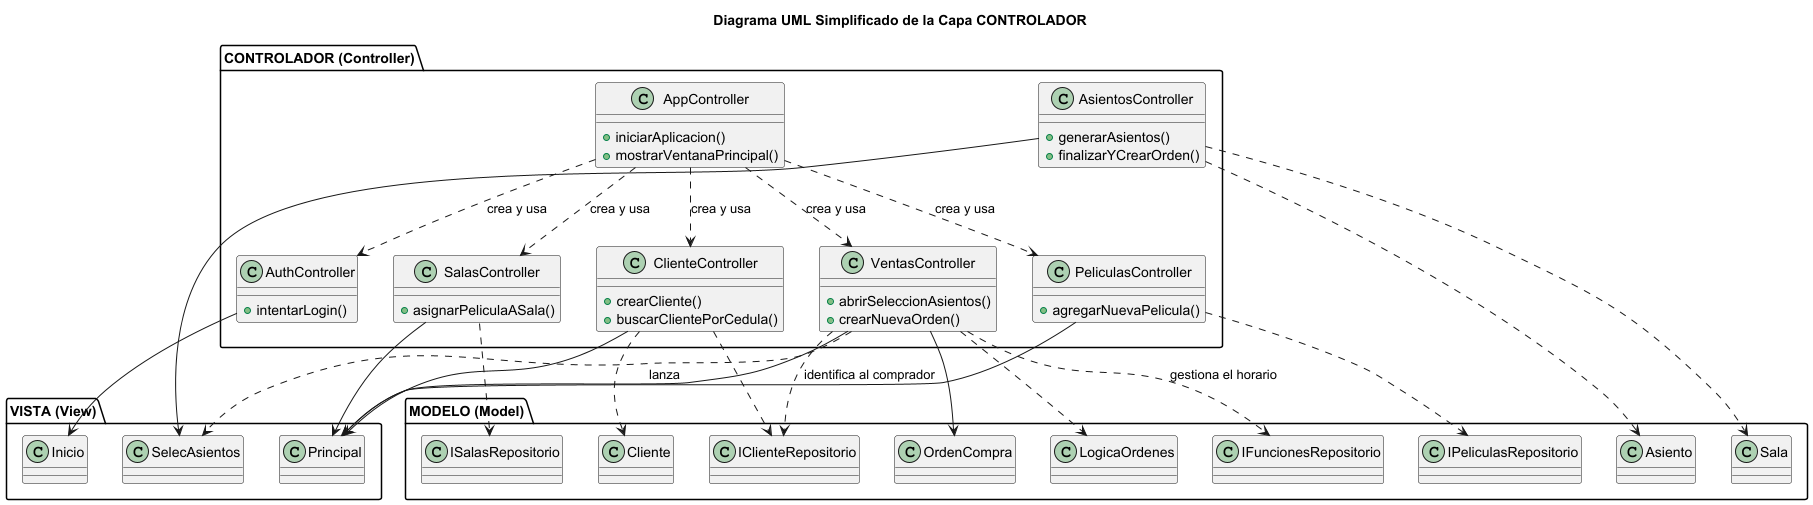

The diagram above was rendered by PlantUML. Its source (embedded in the PNG):
@startuml
' --- Título del Diagrama ---
title Diagrama UML Simplificado de la Capa CONTROLADOR

' --- Paquetes para organizar las capas ---
package "VISTA (View)" {
    class Principal
    class Inicio
    class SelecAsientos
}

package "MODELO (Model)" {
    class Sala
    class Asiento
    class Cliente
    class OrdenCompra
    class LogicaOrdenes
    class IClienteRepositorio
    class IPeliculasRepositorio
    class ISalasRepositorio
    class IFuncionesRepositorio
}

package "CONTROLADOR (Controller)" {
    class AppController {
        + iniciarAplicacion()
        + mostrarVentanaPrincipal()
    }
    class AuthController {
        + intentarLogin()
    }
    class ClienteController {
        + crearCliente()
        + buscarClientePorCedula()
    }
    class PeliculasController {
        + agregarNuevaPelicula()
    }
    class SalasController {
        + asignarPeliculaASala()
    }
    class VentasController {
        + abrirSeleccionAsientos()
        + crearNuevaOrden()
    }
    class AsientosController {
        + generarAsientos()
        + finalizarYCrearOrden()
    }
}

' --- Relaciones de Orquestación (El AppController crea a los demás) ---
AppController ..> AuthController : "crea y usa"
AppController ..> ClienteController : "crea y usa"
AppController ..> PeliculasController : "crea y usa"
AppController ..> SalasController : "crea y usa"
AppController ..> VentasController : "crea y usa"

' --- Relaciones Controlador -> Vista (El controlador gestiona una vista) ---
AuthController --> Inicio
ClienteController --> Principal
PeliculasController --> Principal
SalasController --> Principal
VentasController --> Principal
VentasController --> OrdenCompra
AsientosController --> SelecAsientos
VentasController ..> SelecAsientos : "lanza"



' --- Relaciones Controlador -> Modelo (El controlador usa el modelo) ---
ClienteController ..> IClienteRepositorio
ClienteController ..> Cliente
PeliculasController ..> IPeliculasRepositorio
SalasController ..> ISalasRepositorio
VentasController ..> LogicaOrdenes
' --- NUEVAS CONEXIONES AÑADIDAS ---
VentasController ..> IClienteRepositorio : "identifica al comprador"
VentasController ..> IFuncionesRepositorio : "gestiona el horario"
AsientosController ..> Sala
AsientosController ..> Asiento


@enduml